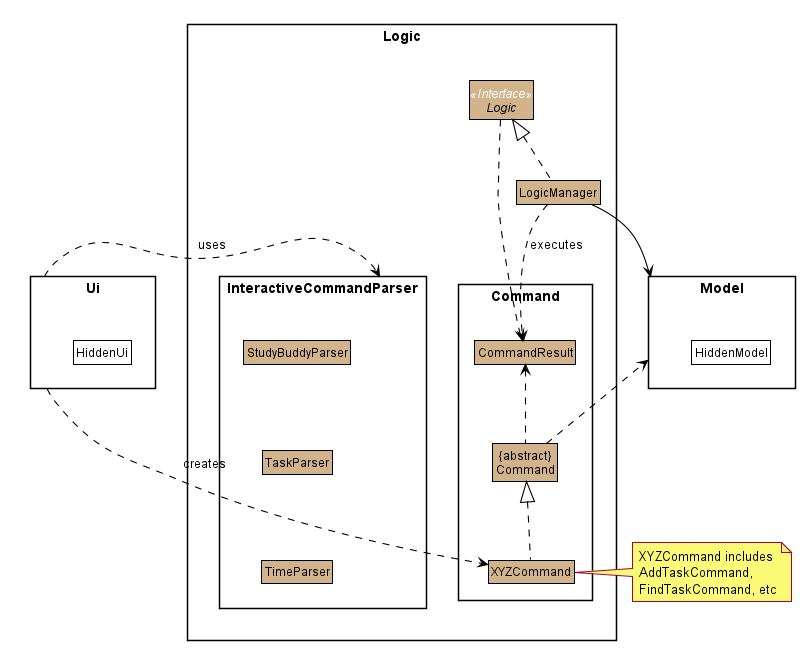

The diagram above was rendered by PlantUML. Its source (embedded in the PNG):
@startuml








skinparam BackgroundColor #FFFFFFF

skinparam Shadowing false

skinparam Class {
    FontColor #000000
    BorderThickness 1
    BorderColor #FFFFFF
    StereotypeFontColor #FFFFFF
    FontName Arial
}

skinparam Actor {
    BorderColor #000000
    Color #000000
    FontName Arial
}

skinparam Sequence {
    MessageAlign center
    BoxFontSize 15
    BoxPadding 0
    BoxFontColor #000000
    FontName Arial
}

skinparam Participant {
    FontColor #000000
    Padding 20
}

skinparam MinClassWidth 50
skinparam ParticipantPadding 10
skinparam Shadowing false
skinparam DefaultTextAlignment center
skinparam packageStyle Rectangle

hide footbox
hide members
hide circle
skinparam arrowThickness 1.1
skinparam arrowColor #000000
skinparam classBackgroundColor #D2B48C
skinparam classBorderColor #black

package Logic {

package InteractiveCommandParser {
Class TaskParser
Class TimeParser
Class StudyBuddyParser
}

package Command {
Class XYZCommand
Class CommandResult
Class "{abstract}\nCommand" as Command
}

Interface Logic <<Interface>>
Class LogicManager
}

package Model{
Class HiddenModel #FFFFFF
}


package Ui {
Class HiddenUi #FFFFFF
}

Ui .>InteractiveCommandParser : uses
Ui .>XYZCommand : creates
InteractiveCommandParser---[hidden]>XYZCommand

note right of XYZCommand: XYZCommand includes \nAddTaskCommand, \nFindTaskCommand, etc

Command .right.> Model
LogicManager -down-> Model

Model.[hidden].> LogicManager

TaskParser -[hidden]-> TimeParser
StudyBuddyParser -[hidden]-> TaskParser

XYZCommand .up.|> Command
LogicManager .up.|> Logic



Logic ..> CommandResult
LogicManager .down.> CommandResult : executes
Command .up.> CommandResult





@enduml